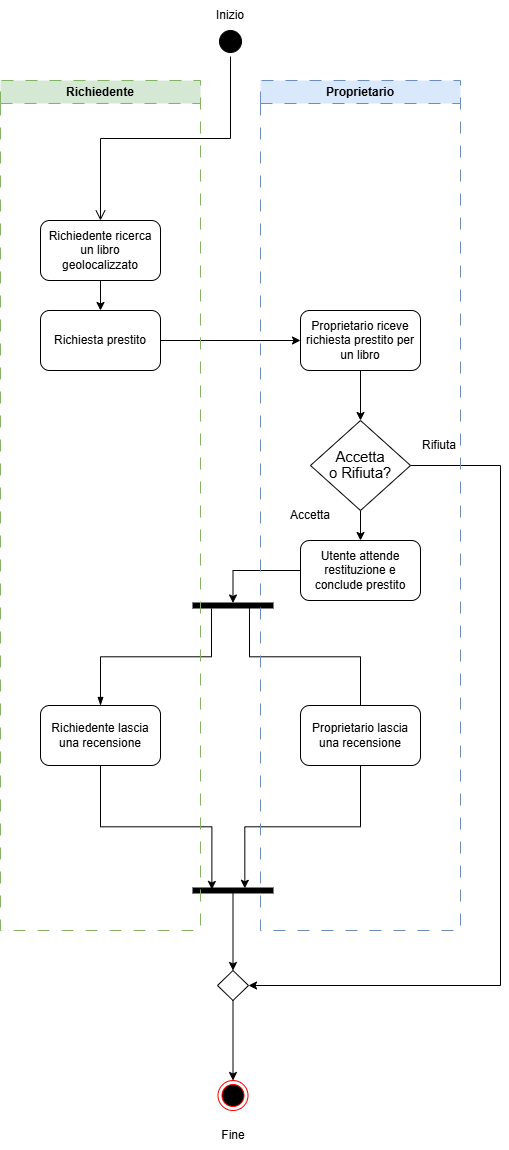

The diagram above was exported from draw.io. Its source (the exported page's mxGraphModel, read from the mxfile embedded in the PNG):
<mxGraphModel dx="1665" dy="2018" grid="1" gridSize="10" guides="1" tooltips="1" connect="1" arrows="1" fold="1" page="1" pageScale="1" pageWidth="827" pageHeight="1169" math="0" shadow="0">
  <root>
    <mxCell id="0" />
    <mxCell id="1" parent="0" />
    <mxCell id="Nxr87hEYowomnjLxrNH5-5" edge="1" parent="1" source="Nxr87hEYowomnjLxrNH5-2" style="edgeStyle=orthogonalEdgeStyle;rounded=0;orthogonalLoop=1;jettySize=auto;html=1;exitX=0.5;exitY=1;exitDx=0;exitDy=0;entryX=0.5;entryY=0;entryDx=0;entryDy=0;" target="Nxr87hEYowomnjLxrNH5-7">
      <mxGeometry relative="1" as="geometry">
        <mxPoint x="248" y="260" as="targetPoint" />
      </mxGeometry>
    </mxCell>
    <mxCell id="Nxr87hEYowomnjLxrNH5-2" parent="1" style="rounded=1;whiteSpace=wrap;html=1;" value="Richiedente ricerca un libro geolocalizzato" vertex="1">
      <mxGeometry height="60" width="120" x="188" y="160" as="geometry" />
    </mxCell>
    <mxCell id="Nxr87hEYowomnjLxrNH5-13" edge="1" parent="1" source="Nxr87hEYowomnjLxrNH5-6" style="edgeStyle=orthogonalEdgeStyle;rounded=0;orthogonalLoop=1;jettySize=auto;html=1;exitX=0.5;exitY=1;exitDx=0;exitDy=0;entryX=0.5;entryY=0;entryDx=0;entryDy=0;" target="Nxr87hEYowomnjLxrNH5-9">
      <mxGeometry relative="1" as="geometry" />
    </mxCell>
    <mxCell id="Nxr87hEYowomnjLxrNH5-6" parent="1" style="rounded=1;whiteSpace=wrap;html=1;" value="Proprietario riceve richiesta prestito per un libro" vertex="1">
      <mxGeometry height="60" width="120" x="448" y="250" as="geometry" />
    </mxCell>
    <mxCell id="Nxr87hEYowomnjLxrNH5-8" edge="1" parent="1" source="Nxr87hEYowomnjLxrNH5-7" style="edgeStyle=orthogonalEdgeStyle;rounded=0;orthogonalLoop=1;jettySize=auto;html=1;exitX=1;exitY=0.5;exitDx=0;exitDy=0;entryX=0;entryY=0.5;entryDx=0;entryDy=0;" target="Nxr87hEYowomnjLxrNH5-6">
      <mxGeometry relative="1" as="geometry" />
    </mxCell>
    <mxCell id="Nxr87hEYowomnjLxrNH5-7" parent="1" style="rounded=1;whiteSpace=wrap;html=1;" value="Richiesta prestito" vertex="1">
      <mxGeometry height="60" width="120" x="188" y="250" as="geometry" />
    </mxCell>
    <mxCell id="Nxr87hEYowomnjLxrNH5-40" edge="1" parent="1" source="Nxr87hEYowomnjLxrNH5-9" style="edgeStyle=orthogonalEdgeStyle;rounded=0;orthogonalLoop=1;jettySize=auto;html=1;exitX=0.5;exitY=1;exitDx=0;exitDy=0;entryX=0.5;entryY=0;entryDx=0;entryDy=0;" target="Nxr87hEYowomnjLxrNH5-23">
      <mxGeometry relative="1" as="geometry" />
    </mxCell>
    <mxCell id="Nxr87hEYowomnjLxrNH5-42" edge="1" parent="1" source="Nxr87hEYowomnjLxrNH5-9" style="edgeStyle=orthogonalEdgeStyle;rounded=0;orthogonalLoop=1;jettySize=auto;html=1;exitX=1;exitY=0.5;exitDx=0;exitDy=0;entryX=1;entryY=0.5;entryDx=0;entryDy=0;" target="Nxr87hEYowomnjLxrNH5-14">
      <mxGeometry relative="1" as="geometry">
        <Array as="points">
          <mxPoint x="648" y="405" />
          <mxPoint x="648" y="925" />
        </Array>
      </mxGeometry>
    </mxCell>
    <mxCell id="Nxr87hEYowomnjLxrNH5-9" parent="1" style="rhombus;whiteSpace=wrap;html=1;" value="&lt;span style=&quot;font-size:11.0pt;line-height:107%;&lt;br/&gt;font-family:&amp;quot;Calibri&amp;quot;,sans-serif;mso-ascii-theme-font:minor-latin;mso-fareast-font-family:&lt;br/&gt;Calibri;mso-fareast-theme-font:minor-latin;mso-hansi-theme-font:minor-latin;&lt;br/&gt;mso-bidi-font-family:&amp;quot;Times New Roman&amp;quot;;mso-bidi-theme-font:minor-bidi;&lt;br/&gt;mso-ansi-language:IT;mso-fareast-language:EN-US;mso-bidi-language:AR-SA&quot;&gt;Accetta&lt;br/&gt;o Rifiuta?&lt;/span&gt;" vertex="1">
      <mxGeometry height="90" width="100" x="458" y="360" as="geometry" />
    </mxCell>
    <mxCell id="Nxr87hEYowomnjLxrNH5-10" parent="1" style="ellipse;html=1;shape=startState;fillColor=#000000;strokeColor=default;" value="" vertex="1">
      <mxGeometry height="30" width="30" x="363" y="-34" as="geometry" />
    </mxCell>
    <mxCell id="Nxr87hEYowomnjLxrNH5-11" edge="1" parent="1" source="Nxr87hEYowomnjLxrNH5-10" style="edgeStyle=orthogonalEdgeStyle;html=1;verticalAlign=bottom;endArrow=open;endSize=8;strokeColor=#000000;rounded=0;entryX=0.5;entryY=0;entryDx=0;entryDy=0;exitX=0.5;exitY=1;exitDx=0;exitDy=0;" target="Nxr87hEYowomnjLxrNH5-2" value="">
      <mxGeometry relative="1" as="geometry">
        <mxPoint x="247.5" y="90" as="sourcePoint" />
        <mxPoint x="247.5" y="150" as="targetPoint" />
      </mxGeometry>
    </mxCell>
    <mxCell id="Nxr87hEYowomnjLxrNH5-19" edge="1" parent="1" source="Nxr87hEYowomnjLxrNH5-14" style="edgeStyle=orthogonalEdgeStyle;rounded=0;orthogonalLoop=1;jettySize=auto;html=1;exitX=0.5;exitY=1;exitDx=0;exitDy=0;" target="Nxr87hEYowomnjLxrNH5-18">
      <mxGeometry relative="1" as="geometry" />
    </mxCell>
    <mxCell id="Nxr87hEYowomnjLxrNH5-14" parent="1" style="rhombus;whiteSpace=wrap;html=1;" value="" vertex="1">
      <mxGeometry height="30" width="31" x="365" y="910" as="geometry" />
    </mxCell>
    <mxCell id="Nxr87hEYowomnjLxrNH5-17" parent="1" style="text;html=1;whiteSpace=wrap;strokeColor=none;fillColor=none;align=center;verticalAlign=middle;rounded=0;" value="Rifiuta" vertex="1">
      <mxGeometry height="30" width="60" x="557" y="370" as="geometry" />
    </mxCell>
    <mxCell id="Nxr87hEYowomnjLxrNH5-18" parent="1" style="ellipse;html=1;shape=endState;fillColor=#000000;strokeColor=#ff0000;" value="" vertex="1">
      <mxGeometry height="30" width="30" x="365.5" y="1020" as="geometry" />
    </mxCell>
    <mxCell id="Nxr87hEYowomnjLxrNH5-28" edge="1" parent="1" source="Nxr87hEYowomnjLxrNH5-23" style="edgeStyle=orthogonalEdgeStyle;rounded=0;orthogonalLoop=1;jettySize=auto;html=1;exitX=0;exitY=0.5;exitDx=0;exitDy=0;" target="Nxr87hEYowomnjLxrNH5-27">
      <mxGeometry relative="1" as="geometry" />
    </mxCell>
    <mxCell id="Nxr87hEYowomnjLxrNH5-23" parent="1" style="rounded=1;whiteSpace=wrap;html=1;" value="Utente attende restituzione e conclude prestito" vertex="1">
      <mxGeometry height="60" width="120" x="448" y="480" as="geometry" />
    </mxCell>
    <mxCell id="Nxr87hEYowomnjLxrNH5-25" parent="1" style="text;html=1;whiteSpace=wrap;strokeColor=none;fillColor=none;align=center;verticalAlign=middle;rounded=0;" value="Accetta" vertex="1">
      <mxGeometry height="30" width="60" x="428" y="440" as="geometry" />
    </mxCell>
    <mxCell id="Nxr87hEYowomnjLxrNH5-27" parent="1" style="html=1;points=[];perimeter=orthogonalPerimeter;fillColor=strokeColor;rotation=90;" value="" vertex="1">
      <mxGeometry height="80" width="5" x="378" y="505" as="geometry" />
    </mxCell>
    <mxCell id="Nxr87hEYowomnjLxrNH5-29" parent="1" style="rounded=1;whiteSpace=wrap;html=1;" value="Richiedente lascia una recensione" vertex="1">
      <mxGeometry height="60" width="120" x="188" y="645" as="geometry" />
    </mxCell>
    <mxCell id="Nxr87hEYowomnjLxrNH5-30" parent="1" style="rounded=1;whiteSpace=wrap;html=1;" value="Proprietario lascia una recensione" vertex="1">
      <mxGeometry height="60" width="120" x="448" y="645" as="geometry" />
    </mxCell>
    <mxCell id="Nxr87hEYowomnjLxrNH5-31" edge="1" parent="1" source="Nxr87hEYowomnjLxrNH5-29" style="rounded=0;orthogonalLoop=1;jettySize=auto;html=1;entryX=1.1;entryY=0.769;entryDx=0;entryDy=0;entryPerimeter=0;edgeStyle=orthogonalEdgeStyle;endArrow=none;endFill=0;exitX=0.5;exitY=0;exitDx=0;exitDy=0;startArrow=blockThin;startFill=1;" target="Nxr87hEYowomnjLxrNH5-27">
      <mxGeometry relative="1" as="geometry" />
    </mxCell>
    <mxCell id="Nxr87hEYowomnjLxrNH5-33" edge="1" parent="1" source="Nxr87hEYowomnjLxrNH5-30" style="edgeStyle=orthogonalEdgeStyle;rounded=0;orthogonalLoop=1;jettySize=auto;html=1;exitX=0.5;exitY=0;exitDx=0;exitDy=0;entryX=0.9;entryY=0.294;entryDx=0;entryDy=0;entryPerimeter=0;endArrow=none;endFill=0;" target="Nxr87hEYowomnjLxrNH5-27">
      <mxGeometry relative="1" as="geometry" />
    </mxCell>
    <mxCell id="Nxr87hEYowomnjLxrNH5-39" edge="1" parent="1" source="Nxr87hEYowomnjLxrNH5-36" style="edgeStyle=orthogonalEdgeStyle;rounded=0;orthogonalLoop=1;jettySize=auto;html=1;entryX=0.5;entryY=0;entryDx=0;entryDy=0;" target="Nxr87hEYowomnjLxrNH5-14">
      <mxGeometry relative="1" as="geometry" />
    </mxCell>
    <mxCell id="Nxr87hEYowomnjLxrNH5-36" parent="1" style="html=1;points=[];perimeter=orthogonalPerimeter;fillColor=strokeColor;rotation=90;" value="" vertex="1">
      <mxGeometry height="80" width="5" x="378" y="790" as="geometry" />
    </mxCell>
    <mxCell id="Nxr87hEYowomnjLxrNH5-37" edge="1" parent="1" source="Nxr87hEYowomnjLxrNH5-29" style="edgeStyle=orthogonalEdgeStyle;rounded=0;orthogonalLoop=1;jettySize=auto;html=1;exitX=0.5;exitY=1;exitDx=0;exitDy=0;entryX=0.288;entryY=0.764;entryDx=0;entryDy=0;entryPerimeter=0;" target="Nxr87hEYowomnjLxrNH5-36">
      <mxGeometry relative="1" as="geometry" />
    </mxCell>
    <mxCell id="Nxr87hEYowomnjLxrNH5-38" edge="1" parent="1" source="Nxr87hEYowomnjLxrNH5-30" style="edgeStyle=orthogonalEdgeStyle;rounded=0;orthogonalLoop=1;jettySize=auto;html=1;exitX=0.5;exitY=1;exitDx=0;exitDy=0;entryX=0.053;entryY=0.352;entryDx=0;entryDy=0;entryPerimeter=0;" target="Nxr87hEYowomnjLxrNH5-36">
      <mxGeometry relative="1" as="geometry" />
    </mxCell>
    <mxCell id="Nxr87hEYowomnjLxrNH5-43" parent="1" style="text;html=1;whiteSpace=wrap;strokeColor=none;fillColor=none;align=center;verticalAlign=middle;rounded=0;" value="Inizio" vertex="1">
      <mxGeometry height="30" width="60" x="348" y="-60" as="geometry" />
    </mxCell>
    <mxCell id="Nxr87hEYowomnjLxrNH5-44" parent="1" style="text;html=1;whiteSpace=wrap;strokeColor=none;fillColor=none;align=center;verticalAlign=middle;rounded=0;" value="Fine" vertex="1">
      <mxGeometry height="30" width="60" x="350.5" y="1060" as="geometry" />
    </mxCell>
    <mxCell id="LJa-8dyqVD20jtBBEUg6-1" parent="1" style="swimlane;whiteSpace=wrap;html=1;dashed=1;dashPattern=12 12;fillColor=#D5E8D4;strokeColor=#82b366;fillStyle=solid;" value="Richiedente" vertex="1">
      <mxGeometry height="850" width="200" x="148" y="20" as="geometry" />
    </mxCell>
    <mxCell id="LJa-8dyqVD20jtBBEUg6-3" parent="1" style="swimlane;whiteSpace=wrap;html=1;dashed=1;dashPattern=12 12;fillColor=#dae8fc;strokeColor=#6c8ebf;" value="Proprietario" vertex="1">
      <mxGeometry height="850" width="200" x="408" y="20" as="geometry" />
    </mxCell>
  </root>
</mxGraphModel>